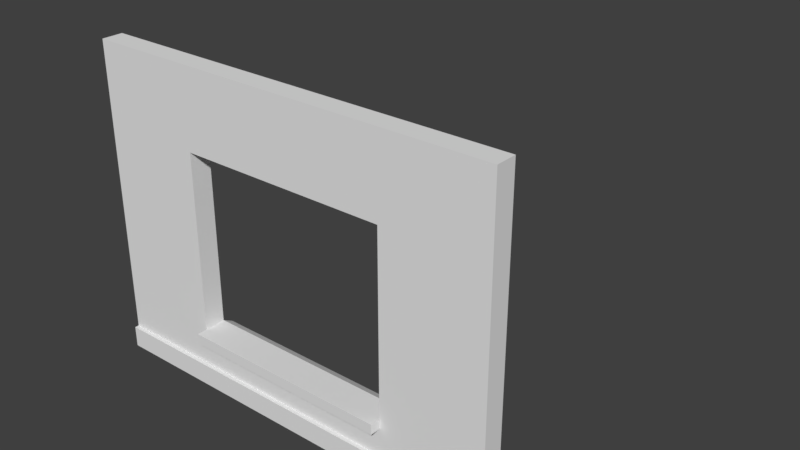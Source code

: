 # Source: LodA_WallWithWindow3x4x.20.blend  (saved by Blender 2.78.0; exported with 4.5.12 LTS)
import bpy
from mathutils import Matrix  # noqa: F401  (used for matrix-valued properties, if any)

bpy.ops.wm.read_factory_settings(use_empty=True)
scene = bpy.context.scene
scene.name = 'Scene'

# ---- collections
col_collection_1 = bpy.data.collections.new('Collection 1'); scene.collection.children.link(col_collection_1)
col_collection_1.hide_render = True
col_collection_1.hide_viewport = True
col_collection_2 = bpy.data.collections.new('Collection 2'); scene.collection.children.link(col_collection_2)

# ---- world
world_world_001 = bpy.data.worlds.new('World.001'); scene.world = world_world_001
world_world_001.use_nodes = True; world_world_001.node_tree.nodes.clear()
_N = world_world_001.node_tree.nodes; _L = world_world_001.node_tree.links
n0 = _N.new('ShaderNodeOutputWorld'); n0.name = 'World Output'; n0.location = (300, 300)
n1 = _N.new('ShaderNodeBackground'); n1.name = 'Background'; n1.location = (10, 300)
n1.inputs[0].default_value = (0.05, 0.05, 0.05, 1.0)
_L.new(n1.outputs[0], n0.inputs[0])
n0.is_active_output = True
world_world_001.use_sun_shadow = False
world_world_001.sun_shadow_jitter_overblur = 0.0
world_world_001.cycles.sampling_method = 'MANUAL'

# ---- meshes
me_loda_wallwithwindow3x4x_20 = bpy.data.meshes.new('LodA_WallWithWindow3x4x.20')
me_loda_wallwithwindow3x4x_20.from_pydata([(-2.0, 0.0, 0.0), (2.0, 0.0, 0.0), (-2.0, 3.0, 0.0), (2.0, 3.0, 0.0), (-2.0, 3.0, -0.2), (-2.0, -1.093e-08, -0.2), (2.0, -1.093e-08, -0.2), (2.0, 3.0, -0.2), (-2.0, 1.5, 0.0), (0.0, 0.0, 0.0), (2.0, 1.5, 0.0), (0.0, 3.0, 0.0), (-2.0, 1.5, -0.2), (0.0, -1.093e-08, -0.2), (2.0, 1.5, -0.2), (0.0, 3.0, -0.2), (-1.0, 0.4638, -0.2), (-1.0, 0.4638, 9.875e-09), (-2.0, 0.4638, 9.875e-09), (1.0, 0.0, 0.0), (2.0, 2.25, 0.0), (-1.0, 3.0, 0.0), (-2.0, 0.4638, -0.2), (1.0, -1.093e-08, -0.2), (2.0, 2.25, -0.2), (-1.0, 3.0, -0.2), (2.0, 3.0, -0.125), (2.0, -5.464e-09, -0.125), (-2.0, -5.464e-09, -0.125), (-2.0, 3.0, -0.125), (-2.0, 2.25, 0.0), (-1.0, 0.0, 0.0), (2.0, 0.4638, 9.875e-09), (1.0, 3.0, 0.0), (-2.0, 2.25, -0.2), (-1.0, -1.093e-08, -0.2), (2.0, 0.4638, -0.2), (1.0, 3.0, -0.2), (1.0, 1.5, -0.2), (-1.0, 1.5, -0.2), (0.0, 0.4638, -0.2), (0.0, 2.25, -0.2), (0.0, 2.25, 0.0), (0.0, 0.4638, 9.875e-09), (-1.0, 1.5, 0.0), (1.0, 1.5, 0.0), (1.0, 0.4638, 9.875e-09), (-1.0, 0.4638, 9.875e-09), (-1.0, 2.25, 0.0), (-1.0, 2.25, -0.2), (-1.0, 0.4638, -0.2), (1.0, 0.4638, -0.2), (1.0, 2.25, -0.2), (1.0, 2.25, 0.0), (0.0, 0.4638, -0.2), (0.0, 0.4638, 9.875e-09), (-1.0, 0.5638, -0.2), (-1.0, 0.5638, 9.875e-09), (0.0, 0.5638, -0.2), (0.0, 0.5638, 9.875e-09), (0.0, 0.5638, -0.2), (0.0, 0.5638, 9.875e-09), (1.0, 0.5638, 9.875e-09), (1.0, 0.5638, -0.2), (1.0, 0.4638, 0.1), (0.0, 0.4638, 0.1), (0.0, 0.4638, 0.1), (-1.0, 0.4638, 0.1), (0.0, 0.5638, 0.1), (-1.0, 0.5638, 0.1), (1.0, 0.5638, 0.1), (0.0, 0.5638, 0.1), (0.0, 0.4638, -0.3), (1.0, 0.4638, -0.3), (-1.0, 0.4638, -0.3), (0.0, 0.4638, -0.3), (-1.0, 0.5081, -0.3), (0.0, 0.5081, -0.3), (0.0, 0.5081, -0.3), (1.0, 0.5081, -0.3)], [], [(53, 20, 3, 33), (52, 37, 7, 24), (51, 38, 14, 36), (44, 39, 49, 48), (49, 25, 15, 41), (48, 42, 11, 21), (45, 38, 51, 46), (46, 32, 10, 45), (53, 52, 38, 45), (9, 19, 46, 43), (19, 1, 32, 46), (18, 47, 44, 8), (0, 31, 47, 18), (31, 9, 43, 47), (30, 48, 21, 2), (8, 44, 48, 30), (42, 41, 52, 53), (47, 50, 39, 44), (12, 34, 49, 39), (34, 4, 25, 49), (35, 50, 40, 13), (5, 22, 50, 35), (22, 12, 39, 50), (23, 51, 36, 6), (13, 40, 51, 23), (50, 47, 17, 16), (25, 4, 29, 2, 21, 11, 33, 3, 26, 7, 37, 15), (23, 6, 27, 1, 19, 9, 31, 0, 28, 5, 35, 13), (38, 52, 24, 14), (51, 40, 72, 73), (41, 15, 37, 52), (42, 53, 33, 11), (48, 49, 41, 42), (45, 10, 20, 53), (54, 16, 74, 75), (47, 43, 55, 17), (40, 50, 16, 54), (43, 40, 54, 55), (59, 58, 56, 57), (55, 54, 58, 59), (61, 43, 65, 71), (16, 17, 57, 56), (62, 63, 60, 61), (55, 59, 68, 66), (46, 51, 63, 62), (40, 43, 61, 60), (67, 66, 68, 69), (65, 64, 70, 71), (59, 57, 69, 68), (57, 17, 67, 69), (43, 46, 64, 65), (17, 55, 66, 67), (46, 62, 70, 64), (62, 61, 71, 70), (73, 72, 78, 79), (75, 74, 76, 77), (16, 56, 76, 74), (63, 51, 73, 79), (60, 63, 79, 78), (58, 54, 75, 77), (56, 58, 77, 76), (40, 60, 78, 72), (24, 7, 26, 3, 20, 10, 32, 1, 27, 6, 36, 14), (22, 5, 28, 0, 18, 8, 30, 2, 29, 4, 34, 12)])
me_loda_wallwithwindow3x4x_20.use_remesh_preserve_volume = False
me_loda_wallwithwindow3x4x_20.use_remesh_preserve_attributes = False
me_loda_wallwithwindow3x4x_20.use_mirror_vertex_groups = False
me_loda_wallwithwindow3x4x_20.update()
me_lodb_wallwithwindow3x4x = bpy.data.meshes.new('LodB_WallWithWindow3x4x')
me_lodb_wallwithwindow3x4x.from_pydata([(-2.0, 0.0, 0.0), (2.0, 0.0, 0.0), (-2.0, 3.0, 0.0), (2.0, 3.0, 0.0), (-2.0, 3.0, -0.2), (-2.0, -1.093e-08, -0.2), (2.0, -1.093e-08, -0.2), (2.0, 3.0, -0.2), (-2.0, 1.5, 0.0), (0.0, 0.0, 0.0), (2.0, 1.5, 0.0), (0.0, 3.0, 0.0), (-2.0, 1.5, -0.2), (0.0, -1.093e-08, -0.2), (2.0, 1.5, -0.2), (0.0, 3.0, -0.2), (-1.0, 0.4638, -0.2), (-1.0, 0.4638, 9.875e-09), (-2.0, 0.4638, 9.875e-09), (1.0, 0.0, 0.0), (2.0, 2.25, 0.0), (-1.0, 3.0, 0.0), (-2.0, 0.4638, -0.2), (1.0, -1.093e-08, -0.2), (2.0, 2.25, -0.2), (-1.0, 3.0, -0.2), (2.0, 3.0, -0.125), (2.0, -5.464e-09, -0.125), (-2.0, -5.464e-09, -0.125), (-2.0, 3.0, -0.125), (-2.0, 2.25, 0.0), (-1.0, 0.0, 0.0), (2.0, 0.4638, 9.875e-09), (1.0, 3.0, 0.0), (-2.0, 2.25, -0.2), (-1.0, -1.093e-08, -0.2), (2.0, 0.4638, -0.2), (1.0, 3.0, -0.2), (1.0, 1.5, -0.2), (-1.0, 1.5, -0.2), (0.0, 0.4638, -0.2), (0.0, 2.25, -0.2), (0.0, 2.25, 0.0), (0.0, 0.4638, 9.875e-09), (-1.0, 1.5, 0.0), (1.0, 1.5, 0.0), (1.0, 0.4638, 9.875e-09), (-1.0, 0.4638, 9.875e-09), (-1.0, 2.25, 0.0), (-1.0, 2.25, -0.2), (-1.0, 0.4638, -0.2), (1.0, 0.4638, -0.2), (1.0, 2.25, -0.2), (1.0, 2.25, 0.0), (0.0, 0.4638, -0.2), (0.0, 0.4638, 9.875e-09), (-1.0, 0.5638, -0.2), (-1.0, 0.5638, 9.875e-09), (0.0, 0.5638, -0.2), (0.0, 0.5638, 9.875e-09), (0.0, 0.5638, -0.2), (0.0, 0.5638, 9.875e-09), (1.0, 0.5638, 9.875e-09), (1.0, 0.5638, -0.2), (1.0, 0.4638, 0.1), (0.0, 0.4638, 0.1), (0.0, 0.4638, 0.1), (-1.0, 0.4638, 0.1), (0.0, 0.5638, 0.1), (-1.0, 0.5638, 0.1), (1.0, 0.5638, 0.1), (0.0, 0.5638, 0.1), (0.0, 0.4638, -0.3), (1.0, 0.4638, -0.3), (-1.0, 0.4638, -0.3), (0.0, 0.4638, -0.3), (-1.0, 0.5081, -0.3), (0.0, 0.5081, -0.3), (0.0, 0.5081, -0.3), (1.0, 0.5081, -0.3), (-2.0, 1.748e-09, 0.04), (-2.0, 0.201, 0.04), (-2.0, 0.0, 0.0), (-2.0, 0.201, -8.786e-09), (2.0, 1.748e-09, 0.04), (2.0, 0.201, 0.04), (2.0, 0.0, 0.0), (2.0, 0.201, -8.786e-09)], [], [(53, 20, 3, 33), (52, 37, 7, 24), (51, 38, 14, 36), (44, 39, 49, 48), (49, 25, 15, 41), (48, 42, 11, 21), (45, 38, 51, 46), (46, 32, 10, 45), (53, 52, 38, 45), (9, 19, 46, 43), (19, 1, 32, 46), (18, 47, 44, 8), (0, 31, 47, 18), (31, 9, 43, 47), (30, 48, 21, 2), (8, 44, 48, 30), (42, 41, 52, 53), (47, 50, 39, 44), (12, 34, 49, 39), (34, 4, 25, 49), (35, 50, 40, 13), (5, 22, 50, 35), (22, 12, 39, 50), (23, 51, 36, 6), (13, 40, 51, 23), (50, 47, 17, 16), (25, 4, 29, 2, 21, 11, 33, 3, 26, 7, 37, 15), (23, 6, 27, 1, 19, 9, 31, 0, 28, 5, 35, 13), (38, 52, 24, 14), (51, 40, 72, 73), (41, 15, 37, 52), (42, 53, 33, 11), (48, 49, 41, 42), (45, 10, 20, 53), (54, 16, 74, 75), (47, 43, 55, 17), (40, 50, 16, 54), (43, 40, 54, 55), (59, 58, 56, 57), (55, 54, 58, 59), (61, 43, 65, 71), (16, 17, 57, 56), (62, 63, 60, 61), (55, 59, 68, 66), (46, 51, 63, 62), (40, 43, 61, 60), (67, 66, 68, 69), (65, 64, 70, 71), (59, 57, 69, 68), (57, 17, 67, 69), (43, 46, 64, 65), (17, 55, 66, 67), (46, 62, 70, 64), (62, 61, 71, 70), (73, 72, 78, 79), (75, 74, 76, 77), (16, 56, 76, 74), (63, 51, 73, 79), (60, 63, 79, 78), (58, 54, 75, 77), (56, 58, 77, 76), (40, 60, 78, 72), (24, 7, 26, 3, 20, 10, 32, 1, 27, 6, 36, 14), (22, 5, 28, 0, 18, 8, 30, 2, 29, 4, 34, 12), (80, 81, 83, 82), (82, 83, 87, 86), (86, 87, 85, 84), (84, 85, 81, 80), (82, 86, 84, 80), (87, 83, 81, 85)])
me_lodb_wallwithwindow3x4x.use_remesh_preserve_volume = False
me_lodb_wallwithwindow3x4x.use_remesh_preserve_attributes = False
me_lodb_wallwithwindow3x4x.use_mirror_vertex_groups = False
me_lodb_wallwithwindow3x4x.update()

# ---- objects
ob_loda_wallwithwindow3x4x_20 = bpy.data.objects.new('LodA_WallWithWindow3x4x.20', me_loda_wallwithwindow3x4x_20)
ob_lodb_wallwithwindow3x4x = bpy.data.objects.new('LodB_WallWithWindow3x4x', me_lodb_wallwithwindow3x4x)

# ---- transforms, parenting, visibility, modifiers, constraints
ob_loda_wallwithwindow3x4x_20.location = (0.0, 0.0, 0.0)
ob_loda_wallwithwindow3x4x_20.rotation_euler = (1.571, -0.0, 0.0)
ob_loda_wallwithwindow3x4x_20.lineart.crease_threshold = 0.0
ob_lodb_wallwithwindow3x4x.location = (0.0, 0.0, 0.0)
ob_lodb_wallwithwindow3x4x.rotation_euler = (1.571, -0.0, 0.0)
ob_lodb_wallwithwindow3x4x.lineart.crease_threshold = 0.0

# ---- collection membership
col_collection_1.objects.link(ob_loda_wallwithwindow3x4x_20)
col_collection_2.objects.link(ob_lodb_wallwithwindow3x4x)

# ---- scene / render settings (as saved in the file)
scene.frame_start = 1; scene.frame_end = 250; scene.frame_set(1)
scene.render.engine = 'CYCLES'
scene.render.resolution_percentage = 50
scene.render.dither_intensity = 0.0
scene.cycles.use_denoising = False
scene.cycles.samples = 4
scene.cycles.sampling_pattern = 'TABULATED_SOBOL'
scene.cycles.light_sampling_threshold = 0.0
scene.cycles.use_adaptive_sampling = False
scene.cycles.use_light_tree = False
scene.cycles.blur_glossy = 0.0
scene.cycles.sample_clamp_indirect = 3.0
scene.view_settings.view_transform = 'Standard'
bpy.context.view_layer.update()

# ---- added for rendering (the .blend has no active camera and no usable light): camera, sun
cam_auto = bpy.data.cameras.new('AutoCamera')
cam_auto.lens = 50.0
cam_auto.sensor_width = 36.0
cam_auto.clip_end = 1000.0
ob_auto_camera = bpy.data.objects.new('AutoCamera', cam_auto)
scene.collection.objects.link(ob_auto_camera)
ob_auto_camera.location = (5.58976, -5.25772, 5.82181)
ob_auto_camera.rotation_euler = (1.09748, -7.21219e-08, 0.694738)
scene.camera = ob_auto_camera
light_auto_sun = bpy.data.lights.new('AutoSun', 'SUN')
light_auto_sun.energy = 3.0
light_auto_sun.angle = 0.0523599
ob_auto_sun = bpy.data.objects.new('AutoSun', light_auto_sun)
scene.collection.objects.link(ob_auto_sun)
ob_auto_sun.rotation_euler = (0.872665, 0.174533, 0.523599)
bpy.context.view_layer.update()
